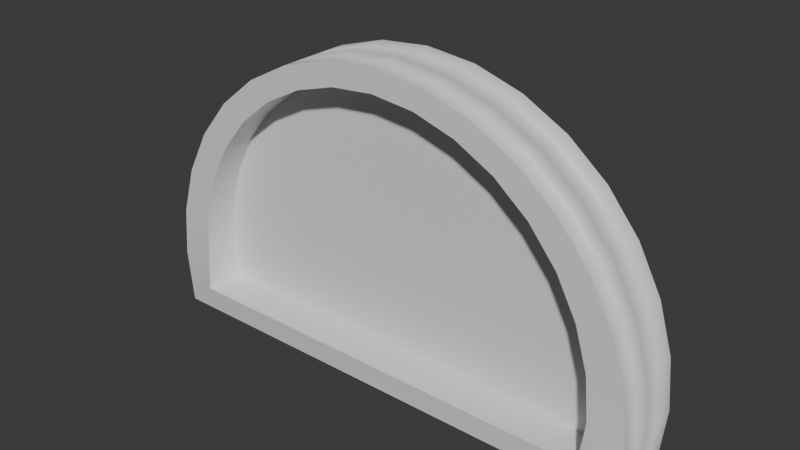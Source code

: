 # Source: mapgate_00.blend  (saved by Blender 4.3.34; exported with 4.5.12 LTS)
import bpy
from mathutils import Matrix  # noqa: F401  (used for matrix-valued properties, if any)

bpy.ops.wm.read_factory_settings(use_empty=True)
scene = bpy.context.scene
scene.name = 'Scene'

# ---- collections
col_collection = bpy.data.collections.new('Collection'); scene.collection.children.link(col_collection)

# ---- materials (node trees are filled in below, after node groups)
mat_material = bpy.data.materials.new('Material')
mat_material.alpha_threshold = 0.0
mat_material.roughness = 0.5
mat_material.line_color = (0.0, 0.0, 0.0, 1.0)
mat_material_001 = bpy.data.materials.new('Material.001')
mat_outline = bpy.data.materials.new('Outline')
mat_outline.diffuse_color = (0.0, 0.0, 0.0, 1.0)
mat_outline.roughness = 1.0

# ---- node groups
ng_smooth_by_angle = bpy.data.node_groups.new('Smooth by Angle', 'GeometryNodeTree')
_s = ng_smooth_by_angle.interface.new_socket(name='Mesh', in_out='OUTPUT', socket_type='NodeSocketGeometry')
_s = ng_smooth_by_angle.interface.new_socket(name='Mesh', in_out='INPUT', socket_type='NodeSocketGeometry')
_s = ng_smooth_by_angle.interface.new_socket(name='Angle', in_out='INPUT', socket_type='NodeSocketFloat')
_s.subtype = 'ANGLE'
_s.default_value = 0.5236
_s.min_value = 0.0
_s.max_value = 3.142
_s.description = 'Maximum face angle for smooth edges'
_s = ng_smooth_by_angle.interface.new_socket(name='Ignore Sharpness', in_out='INPUT', socket_type='NodeSocketBool')
_s.force_non_field = True
ng_smooth_by_angle.description = 'Set the sharpness of mesh edges based on the angle between the neighboring faces'
ng_smooth_by_angle.is_modifier = True
_N = ng_smooth_by_angle.nodes; _L = ng_smooth_by_angle.links
n0 = _N.new('GeometryNodeSetShadeSmooth'); n0.name = 'Set Shade Smooth'; n0.location = (120, -80)
n0.domain = 'EDGE'
n1 = _N.new('GeometryNodeSetShadeSmooth'); n1.name = 'Set Shade Smooth.001'; n1.location = (300, -80)
n2 = _N.new('NodeGroupOutput'); n2.name = 'Group Output'; n2.location = (480, -80)
n3 = _N.new('GeometryNodeInputMeshEdgeAngle'); n3.name = 'Edge Angle'; n3.location = (-440, -240)
n4 = _N.new('NodeGroupInput'); n4.name = 'Group Input'; n4.location = (-80, -80)
n5 = _N.new('GeometryNodeInputEdgeSmooth'); n5.name = 'Is Edge Smooth'; n5.location = (-260, -120)
n6 = _N.new('GeometryNodeInputShadeSmooth'); n6.name = 'Is Shade Smooth'; n6.location = (-440, -397)
n7 = _N.new('FunctionNodeCompare'); n7.name = 'Compare'; n7.location = (-260, -260)
n7.operation = 'LESS_EQUAL'
n7.inputs[6].default_value = (0.0, 0.0, 0.0, 0.0)
n7.inputs[7].default_value = (0.0, 0.0, 0.0, 0.0)
n8 = _N.new('FunctionNodeBooleanMath'); n8.name = 'Boolean Math.001'; n8.location = (-80, -260)
n9 = _N.new('NodeGroupInput'); n9.name = 'Group Input.001'; n9.location = (-440, -329)
n10 = _N.new('NodeGroupInput'); n10.name = 'Group Input.002'; n10.location = (-259, -189)
n11 = _N.new('FunctionNodeBooleanMath'); n11.name = 'Boolean Math'; n11.location = (-80, -149)
n11.operation = 'OR'
n12 = _N.new('FunctionNodeBooleanMath'); n12.name = 'Boolean Math.002'; n12.location = (-260, -380)
n12.operation = 'OR'
n13 = _N.new('NodeGroupInput'); n13.name = 'Group Input.003'; n13.location = (-440, -460)
_L.new(n3.outputs[0], n7.inputs[0])
_L.new(n1.outputs[0], n2.inputs[0])
_L.new(n9.outputs[1], n7.inputs[1])
_L.new(n7.outputs[0], n8.inputs[0])
_L.new(n4.outputs[0], n0.inputs[0])
_L.new(n0.outputs[0], n1.inputs[0])
_L.new(n8.outputs[0], n0.inputs[2])
_L.new(n10.outputs[2], n11.inputs[1])
_L.new(n5.outputs[0], n11.inputs[0])
_L.new(n11.outputs[0], n0.inputs[1])
_L.new(n13.outputs[2], n12.inputs[1])
_L.new(n6.outputs[0], n12.inputs[0])
_L.new(n12.outputs[0], n8.inputs[1])
n2.is_active_output = True

# ---- material node trees
mat_material.use_nodes = True; mat_material.node_tree.nodes.clear()
_N = mat_material.node_tree.nodes; _L = mat_material.node_tree.links
n0 = _N.new('ShaderNodeOutputMaterial'); n0.name = 'Material Output'; n0.location = (300, 300)
n1 = _N.new('ShaderNodeBsdfPrincipled'); n1.name = 'Principled BSDF'; n1.location = (10, 300)
n1.inputs[0].default_value = (0.02644, 0.02644, 0.02644, 1.0)
n1.inputs[3].default_value = 1.45
_L.new(n1.outputs[0], n0.inputs[0])
n0.is_active_output = True
mat_material_001.use_nodes = True; mat_material_001.node_tree.nodes.clear()
_N = mat_material_001.node_tree.nodes; _L = mat_material_001.node_tree.links
n0 = _N.new('ShaderNodeBsdfPrincipled'); n0.name = 'Principled BSDF'; n0.location = (10, 300)
n0.inputs[0].default_value = (0.01728, 0.1392, 0.8002, 1.0)
n1 = _N.new('ShaderNodeOutputMaterial'); n1.name = 'Material Output'; n1.location = (300, 300)
_L.new(n0.outputs[0], n1.inputs[0])
n1.is_active_output = True
mat_outline.use_nodes = True; mat_outline.node_tree.nodes.clear()
_N = mat_outline.node_tree.nodes; _L = mat_outline.node_tree.links
n0 = _N.new('ShaderNodeBsdfPrincipled'); n0.name = 'Principled BSDF'; n0.location = (10, 300)
n1 = _N.new('ShaderNodeOutputMaterial'); n1.name = 'Material Output'; n1.location = (300, 300)
_L.new(n0.outputs[0], n1.inputs[0])
n1.is_active_output = True

# ---- world
world_world = bpy.data.worlds.new('World'); scene.world = world_world
world_world.use_nodes = True; world_world.node_tree.nodes.clear()
_N = world_world.node_tree.nodes; _L = world_world.node_tree.links
n0 = _N.new('ShaderNodeOutputWorld'); n0.name = 'World Output'; n0.location = (300, 300)
n1 = _N.new('ShaderNodeBackground'); n1.name = 'Background'; n1.location = (10, 300)
n1.inputs[0].default_value = (0.05088, 0.05088, 0.05088, 1.0)
_L.new(n1.outputs[0], n0.inputs[0])
n0.is_active_output = True
world_world.color = (0.05088, 0.05088, 0.05088)
world_world.sun_shadow_jitter_overblur = 0.0

# ---- meshes
me_cylinder = bpy.data.meshes.new('Cylinder')
me_cylinder.from_pydata([(0.0, 0.5, 0.0625), (0.0, 0.5, -0.0625), (0.09755, 0.4904, 0.0625), (0.09755, 0.4904, -0.0625), (0.1913, 0.4619, 0.0625), (0.1913, 0.4619, -0.0625), (0.2778, 0.4157, 0.0625), (0.2778, 0.4157, -0.0625), (0.3536, 0.3536, 0.0625), (0.3536, 0.3536, -0.0625), (0.4157, 0.2778, 0.0625), (0.4157, 0.2778, -0.0625), (0.4619, 0.1913, 0.0625), (0.4619, 0.1913, -0.0625), (0.4904, 0.09755, 0.0625), (0.4904, 0.09755, -0.0625), (0.5, 0.0, 0.0625), (0.5, 0.0, -0.0625), (0.4904, -0.09755, 0.0625), (0.4904, -0.09755, -0.0625), (-0.4904, -0.09755, 0.0625), (-0.4904, -0.09755, -0.0625), (-0.5, 0.0, 0.0625), (-0.5, 0.0, -0.0625), (-0.4904, 0.09755, 0.0625), (-0.4904, 0.09755, -0.0625), (-0.4619, 0.1913, 0.0625), (-0.4619, 0.1913, -0.0625), (-0.4157, 0.2778, 0.0625), (-0.4157, 0.2778, -0.0625), (-0.3536, 0.3536, 0.0625), (-0.3536, 0.3536, -0.0625), (-0.2778, 0.4157, 0.0625), (-0.2778, 0.4157, -0.0625), (-0.1913, 0.4619, 0.0625), (-0.1913, 0.4619, -0.0625), (-0.09755, 0.4904, 0.0625), (-0.09755, 0.4904, -0.0625), (-2.353e-10, 0.4757, 0.0625), (0.08779, 0.467, 0.0625), (0.08779, 0.467, -0.0625), (-2.353e-10, 0.4757, -0.0625), (0.1722, 0.4414, 0.0625), (0.1722, 0.4414, -0.0625), (0.25, 0.3999, 0.0625), (0.25, 0.3999, -0.0625), (0.3182, 0.3439, 0.0625), (0.3182, 0.3439, -0.0625), (0.3742, 0.2757, 0.0625), (0.3742, 0.2757, -0.0625), (0.4157, 0.1979, 0.0625), (0.4157, 0.1979, -0.0625), (0.4414, 0.1135, 0.0625), (0.4414, 0.1135, -0.0625), (0.45, 0.02569, 0.0625), (0.45, 0.02569, -0.0625), (0.4414, -0.0621, 0.0625), (0.4414, -0.0621, -0.0625), (-0.4414, -0.0621, -0.0625), (-0.4414, -0.0621, 0.0625), (-0.45, 0.02569, 0.0625), (-0.45, 0.02569, -0.0625), (-0.4414, 0.1135, 0.0625), (-0.4414, 0.1135, -0.0625), (-0.4157, 0.1979, 0.0625), (-0.4157, 0.1979, -0.0625), (-0.3742, 0.2757, 0.0625), (-0.3742, 0.2757, -0.0625), (-0.3182, 0.3439, 0.0625), (-0.3182, 0.3439, -0.0625), (-0.25, 0.3999, 0.0625), (-0.25, 0.3999, -0.0625), (-0.1722, 0.4414, 0.0625), (-0.1722, 0.4414, -0.0625), (-0.08779, 0.467, 0.0625), (-0.08779, 0.467, -0.0625), (0.0, 0.5, -1.236e-08), (0.09755, 0.4904, -1.183e-08), (0.1913, 0.4619, -1.028e-08), (0.2778, 0.4157, -7.752e-09), (0.3536, 0.3536, -4.354e-09), (0.4157, 0.2778, -2.142e-10), (0.4619, 0.1913, 4.509e-09), (0.4904, 0.09755, 9.634e-09), (0.5, 0.0, 1.496e-08), (0.4904, -0.09755, 2.029e-08), (-0.4904, -0.09755, 2.029e-08), (-0.5, 0.0, 1.496e-08), (-0.4904, 0.09755, 9.634e-09), (-0.4619, 0.1913, 4.509e-09), (-0.4157, 0.2778, -2.142e-10), (-0.3536, 0.3536, -4.354e-09), (-0.2778, 0.4157, -7.752e-09), (-0.1913, 0.4619, -1.028e-08), (-0.09755, 0.4904, -1.183e-08)], [], [(76, 77, 3, 1), (77, 78, 5, 3), (78, 79, 7, 5), (79, 80, 9, 7), (80, 81, 11, 9), (81, 82, 13, 11), (82, 83, 15, 13), (83, 84, 17, 15), (86, 85, 18, 20), (86, 20, 22, 87), (85, 84, 16, 18), (87, 88, 25, 23), (88, 89, 27, 25), (89, 90, 29, 27), (90, 91, 31, 29), (91, 92, 33, 31), (92, 93, 35, 33), (93, 94, 37, 35), (94, 76, 1, 37), (38, 41, 40, 39), (39, 40, 43, 42), (42, 43, 45, 44), (44, 45, 47, 46), (46, 47, 49, 48), (48, 49, 51, 50), (50, 51, 53, 52), (52, 53, 55, 54), (58, 59, 56, 57), (58, 61, 60, 59), (57, 56, 54, 55), (60, 61, 63, 62), (62, 63, 65, 64), (64, 65, 67, 66), (66, 67, 69, 68), (68, 69, 71, 70), (70, 71, 73, 72), (72, 73, 75, 74), (74, 75, 41, 38), (14, 12, 50, 52), (32, 30, 68, 70), (13, 15, 53, 51), (31, 33, 71, 69), (6, 4, 42, 44), (24, 22, 60, 62), (5, 7, 45, 43), (23, 25, 63, 61), (16, 14, 52, 54), (34, 32, 70, 72), (15, 17, 55, 53), (33, 35, 73, 71), (8, 6, 44, 46), (26, 24, 62, 64), (7, 9, 47, 45), (25, 27, 65, 63), (18, 16, 54, 56), (36, 34, 72, 74), (17, 19, 57, 55), (35, 37, 75, 73), (10, 8, 46, 48), (28, 26, 64, 66), (2, 0, 38, 39), (19, 21, 58, 57), (9, 11, 49, 47), (27, 29, 67, 65), (1, 3, 40, 41), (20, 18, 56, 59), (0, 36, 74, 38), (37, 1, 41, 75), (12, 10, 48, 50), (30, 28, 66, 68), (11, 13, 51, 49), (29, 31, 69, 67), (4, 2, 39, 42), (22, 20, 59, 60), (3, 5, 43, 40), (21, 23, 61, 58), (36, 0, 76, 94), (34, 36, 94, 93), (32, 34, 93, 92), (30, 32, 92, 91), (28, 30, 91, 90), (26, 28, 90, 89), (24, 26, 89, 88), (22, 24, 88, 87), (19, 17, 84, 85), (21, 86, 87, 23), (21, 19, 85, 86), (14, 16, 84, 83), (12, 14, 83, 82), (10, 12, 82, 81), (8, 10, 81, 80), (6, 8, 80, 79), (4, 6, 79, 78), (2, 4, 78, 77), (0, 2, 77, 76), (76, 94, 93, 92, 91, 90, 89, 88, 87, 86, 85, 84, 83, 82, 81, 80, 79, 78, 77)])
me_cylinder.polygons.foreach_set('use_smooth', [True] * 96)
me_cylinder.polygons.foreach_set('material_index', [0, 0, 0, 0, 0, 0, 0, 0, 0, 0, 0, 0, 0, 0, 0, 0, 0, 0, 0, 0, 0, 0, 0, 0, 0, 0, 0, 0, 0, 0, 0, 0, 0, 0, 0, 0, 0, 0, 0, 0, 0, 0, 0, 0, 0, 0, 0, 0, 0, 0, 0, 0, 0, 0, 0, 0, 0, 0, 0, 0, 0, 0, 0, 0, 0, 0, 0, 0, 0, 0, 0, 0, 0, 0, 0, 0, 0, 0, 0, 0, 0, 0, 0, 0, 0, 0, 0, 0, 0, 0, 0, 0, 0, 0, 0, 1])
_uv = me_cylinder.uv_layers.new(name='UVMap')
_uv.uv.foreach_set('vector', [1.0, 0.75, 0.9688, 0.75, 0.9688, 1.0, 1.0, 1.0, 0.9688, 0.75, 0.9375, 0.75, 0.9375, 1.0, 0.9688, 1.0, 0.9375, 0.75, 0.9062, 0.75, 0.9062, 1.0, 0.9375, 1.0, 0.9062, 0.75, 0.875, 0.75, 0.875, 1.0, 0.9062, 1.0, 0.875, 0.75, 0.8438, 0.75, 0.8438, 1.0, 0.875, 1.0, 0.8438, 0.75, 0.8125, 0.75, 0.8125, 1.0, 0.8438, 1.0, 0.8125, 0.75, 0.7812, 0.75, 0.7812, 1.0, 0.8125, 1.0, 0.7812, 0.75, 0.75, 0.75, 0.75, 1.0, 0.7812, 1.0, 0.0, 0.0, 0.0, 0.0, 0.0, 0.0, 0.0, 0.0, 0.0, 0.0, 0.0, 0.0, 0.25, 0.5, 0.25, 0.75, 0.0, 0.0, 0.75, 0.75, 0.75, 0.5, 0.0, 0.0, 0.25, 0.75, 0.2188, 0.75, 0.2188, 1.0, 0.25, 1.0, 0.2188, 0.75, 0.1875, 0.75, 0.1875, 1.0, 0.2188, 1.0, 0.1875, 0.75, 0.1562, 0.75, 0.1562, 1.0, 0.1875, 1.0, 0.1562, 0.75, 0.125, 0.75, 0.125, 1.0, 0.1562, 1.0, 0.125, 0.75, 0.09375, 0.75, 0.09375, 1.0, 0.125, 1.0, 0.09375, 0.75, 0.0625, 0.75, 0.0625, 1.0, 0.09375, 1.0, 0.0625, 0.75, 0.03125, 0.75, 0.03125, 1.0, 0.0625, 1.0, 0.03125, 0.75, 0.0, 0.75, 0.0, 1.0, 0.03125, 1.0, 1.0, 0.5, 1.0, 1.0, 0.9688, 1.0, 0.9688, 0.5, 0.9688, 0.5, 0.9688, 1.0, 0.9375, 1.0, 0.9375, 0.5, 0.9375, 0.5, 0.9375, 1.0, 0.9062, 1.0, 0.9062, 0.5, 0.9062, 0.5, 0.9062, 1.0, 0.875, 1.0, 0.875, 0.5, 0.875, 0.5, 0.875, 1.0, 0.8438, 1.0, 0.8438, 0.5, 0.8438, 0.5, 0.8438, 1.0, 0.8125, 1.0, 0.8125, 0.5, 0.8125, 0.5, 0.8125, 1.0, 0.7812, 1.0, 0.7812, 0.5, 0.7812, 0.5, 0.7812, 1.0, 0.75, 1.0, 0.75, 0.5, 0.0, 0.0, 0.0, 0.0, 0.0, 0.0, 0.0, 0.0, 0.0, 0.0, 0.25, 1.0, 0.25, 0.5, 0.0, 0.0, 0.0, 0.0, 0.0, 0.0, 0.75, 0.5, 0.75, 1.0, 0.25, 0.5, 0.25, 1.0, 0.2188, 1.0, 0.2188, 0.5, 0.2188, 0.5, 0.2188, 1.0, 0.1875, 1.0, 0.1875, 0.5, 0.1875, 0.5, 0.1875, 1.0, 0.1562, 1.0, 0.1562, 0.5, 0.1562, 0.5, 0.1562, 1.0, 0.125, 1.0, 0.125, 0.5, 0.125, 0.5, 0.125, 1.0, 0.09375, 1.0, 0.09375, 0.5, 0.09375, 0.5, 0.09375, 1.0, 0.0625, 1.0, 0.0625, 0.5, 0.0625, 0.5, 0.0625, 1.0, 0.03125, 1.0, 0.03125, 0.5, 0.03125, 0.5, 0.03125, 1.0, 0.0, 1.0, 0.0, 0.5, 0.7812, 0.5, 0.8125, 0.5, 0.8125, 0.5, 0.7812, 0.5, 0.09375, 0.5, 0.125, 0.5, 0.125, 0.5, 0.09375, 0.5, 0.8125, 1.0, 0.7812, 1.0, 0.7812, 1.0, 0.8125, 1.0, 0.125, 1.0, 0.09375, 1.0, 0.09375, 1.0, 0.125, 1.0, 0.9062, 0.5, 0.9375, 0.5, 0.9375, 0.5, 0.9062, 0.5, 0.2188, 0.5, 0.25, 0.5, 0.25, 0.5, 0.2188, 0.5, 0.9375, 1.0, 0.9062, 1.0, 0.9062, 1.0, 0.9375, 1.0, 0.25, 1.0, 0.2188, 1.0, 0.2188, 1.0, 0.25, 1.0, 0.75, 0.5, 0.7812, 0.5, 0.7812, 0.5, 0.75, 0.5, 0.0625, 0.5, 0.09375, 0.5, 0.09375, 0.5, 0.0625, 0.5, 0.7812, 1.0, 0.75, 1.0, 0.75, 1.0, 0.7812, 1.0, 0.09375, 1.0, 0.0625, 1.0, 0.0625, 1.0, 0.09375, 1.0, 0.875, 0.5, 0.9062, 0.5, 0.9062, 0.5, 0.875, 0.5, 0.1875, 0.5, 0.2188, 0.5, 0.2188, 0.5, 0.1875, 0.5, 0.9062, 1.0, 0.875, 1.0, 0.875, 1.0, 0.9062, 1.0, 0.2188, 1.0, 0.1875, 1.0, 0.1875, 1.0, 0.2188, 1.0, 0.0, 0.0, 0.75, 0.5, 0.75, 0.5, 0.0, 0.0, 0.03125, 0.5, 0.0625, 0.5, 0.0625, 0.5, 0.03125, 0.5, 0.75, 1.0, 0.0, 0.0, 0.0, 0.0, 0.75, 1.0, 0.0625, 1.0, 0.03125, 1.0, 0.03125, 1.0, 0.0625, 1.0, 0.8438, 0.5, 0.875, 0.5, 0.875, 0.5, 0.8438, 0.5, 0.1562, 0.5, 0.1875, 0.5, 0.1875, 0.5, 0.1562, 0.5, 0.9688, 0.5, 1.0, 0.5, 1.0, 0.5, 0.9688, 0.5, 0.0, 0.0, 0.0, 0.0, 0.0, 0.0, 0.0, 0.0, 0.875, 1.0, 0.8438, 1.0, 0.8438, 1.0, 0.875, 1.0, 0.1875, 1.0, 0.1562, 1.0, 0.1562, 1.0, 0.1875, 1.0, 1.0, 1.0, 0.9688, 1.0, 0.9688, 1.0, 1.0, 1.0, 0.0, 0.0, 0.0, 0.0, 0.0, 0.0, 0.0, 0.0, 0.0, 0.5, 0.03125, 0.5, 0.03125, 0.5, 0.0, 0.5, 0.03125, 1.0, 0.0, 1.0, 0.0, 1.0, 0.03125, 1.0, 0.8125, 0.5, 0.8438, 0.5, 0.8438, 0.5, 0.8125, 0.5, 0.125, 0.5, 0.1562, 0.5, 0.1562, 0.5, 0.125, 0.5, 0.8438, 1.0, 0.8125, 1.0, 0.8125, 1.0, 0.8438, 1.0, 0.1562, 1.0, 0.125, 1.0, 0.125, 1.0, 0.1562, 1.0, 0.9375, 0.5, 0.9688, 0.5, 0.9688, 0.5, 0.9375, 0.5, 0.25, 0.5, 0.0, 0.0, 0.0, 0.0, 0.25, 0.5, 0.9688, 1.0, 0.9375, 1.0, 0.9375, 1.0, 0.9688, 1.0, 0.0, 0.0, 0.25, 1.0, 0.25, 1.0, 0.0, 0.0, 0.03125, 0.5, 0.0, 0.5, 0.0, 0.75, 0.03125, 0.75, 0.0625, 0.5, 0.03125, 0.5, 0.03125, 0.75, 0.0625, 0.75, 0.09375, 0.5, 0.0625, 0.5, 0.0625, 0.75, 0.09375, 0.75, 0.125, 0.5, 0.09375, 0.5, 0.09375, 0.75, 0.125, 0.75, 0.1562, 0.5, 0.125, 0.5, 0.125, 0.75, 0.1562, 0.75, 0.1875, 0.5, 0.1562, 0.5, 0.1562, 0.75, 0.1875, 0.75, 0.2188, 0.5, 0.1875, 0.5, 0.1875, 0.75, 0.2188, 0.75, 0.25, 0.5, 0.2188, 0.5, 0.2188, 0.75, 0.25, 0.75, 0.0, 0.0, 0.75, 1.0, 0.75, 0.75, 0.0, 0.0, 0.0, 0.0, 0.0, 0.0, 0.25, 0.75, 0.25, 1.0, 0.0, 0.0, 0.0, 0.0, 0.0, 0.0, 0.0, 0.0, 0.7812, 0.5, 0.75, 0.5, 0.75, 0.75, 0.7812, 0.75, 0.8125, 0.5, 0.7812, 0.5, 0.7812, 0.75, 0.8125, 0.75, 0.8438, 0.5, 0.8125, 0.5, 0.8125, 0.75, 0.8438, 0.75, 0.875, 0.5, 0.8438, 0.5, 0.8438, 0.75, 0.875, 0.75, 0.9062, 0.5, 0.875, 0.5, 0.875, 0.75, 0.9062, 0.75, 0.9375, 0.5, 0.9062, 0.5, 0.9062, 0.75, 0.9375, 0.75, 0.9688, 0.5, 0.9375, 0.5, 0.9375, 0.75, 0.9688, 0.75, 1.0, 0.5, 0.9688, 0.5, 0.9688, 0.75, 1.0, 0.75, 0.5, 0.9896, 0.3398, 0.9739, 0.1858, 0.9272, 0.04392, 0.8513, -0.08047, 0.7492, -0.1826, 0.6248, -0.2584, 0.4829, -0.3051, 0.3289, -0.3209, 0.1687, -0.3051, 0.008575, 1.305, 0.008575, 1.321, 0.1687, 1.305, 0.3289, 1.258, 0.4829, 1.183, 0.6248, 1.08, 0.7492, 0.9561, 0.8513, 0.8142, 0.9272, 0.6602, 0.9739])
me_cylinder.materials.append(mat_material)
me_cylinder.materials.append(mat_material_001)
me_cylinder.materials.append(mat_outline)
me_cylinder.update()

# ---- objects
ob_cylinder = bpy.data.objects.new('Cylinder', me_cylinder)

# ---- transforms, parenting, visibility, modifiers, constraints
ob_cylinder.location = (0.0, 0.0, 0.0)
ob_cylinder.rotation_euler = (1.571, 0.0, 0.0)
_m = ob_cylinder.modifiers.new('Solidify', 'SOLIDIFY')
_m.offset = 1.0
_m.material_offset = 2
_m.use_even_offset = True
_m.use_flip_normals = True
_m = ob_cylinder.modifiers.new('Smooth by Angle', 'NODES')
_m.node_group = ng_smooth_by_angle
_m.use_pin_to_last = True
_m.show_group_selector = False

# ---- collection membership
col_collection.objects.link(ob_cylinder)

# ---- scene / render settings (as saved in the file)
scene.frame_start = 1; scene.frame_end = 250; scene.frame_set(1)
scene.render.engine = 'BLENDER_EEVEE_NEXT'
bpy.context.view_layer.update()

# ---- added for rendering (the .blend has no active camera and no usable light): camera, sun
cam_auto = bpy.data.cameras.new('AutoCamera')
cam_auto.lens = 50.0
cam_auto.sensor_width = 36.0
cam_auto.clip_end = 1000.0
ob_auto_camera = bpy.data.objects.new('AutoCamera', cam_auto)
scene.collection.objects.link(ob_auto_camera)
ob_auto_camera.location = (1.11572, -1.33887, 1.09299)
ob_auto_camera.rotation_euler = (1.09748, -7.21219e-08, 0.694738)
scene.camera = ob_auto_camera
light_auto_sun = bpy.data.lights.new('AutoSun', 'SUN')
light_auto_sun.energy = 3.0
light_auto_sun.angle = 0.0523599
ob_auto_sun = bpy.data.objects.new('AutoSun', light_auto_sun)
scene.collection.objects.link(ob_auto_sun)
ob_auto_sun.rotation_euler = (0.872665, 0.174533, 0.523599)
bpy.context.view_layer.update()
